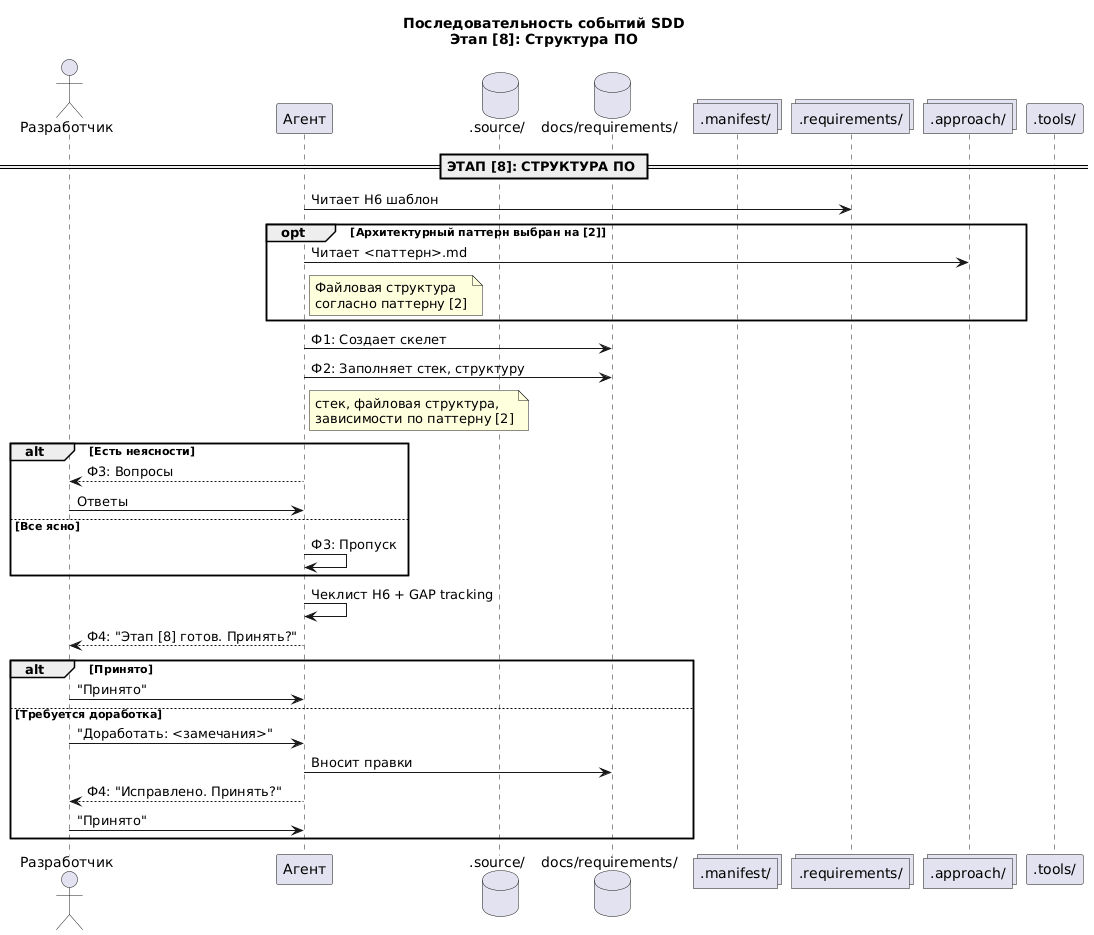

The diagram above was rendered by PlantUML. Its source (embedded in the PNG):
@startuml SDD-Sequence-14-Stage8
    title Последовательность событий SDD\nЭтап [8]: Структура ПО

    actor "Разработчик" as Dev
    participant "Агент" as Agent
    database ".source/" as Source
    database "docs/requirements/" as Docs
    collections ".manifest/" as Manifest
    collections ".requirements/" as Templates
    collections ".approach/" as Approach
    participant ".tools/" as Tools

    == ЭТАП [8]: СТРУКТУРА ПО ==

    Agent -> Templates: Читает H6 шаблон
    opt Архитектурный паттерн выбран на [2]
        Agent -> Approach: Читает <паттерн>.md
        note right of Agent: Файловая структура\nсогласно паттерну [2]
    end
    Agent -> Docs: Ф1: Создает скелет
    Agent -> Docs: Ф2: Заполняет стек, структуру
    note right of Agent: стек, файловая структура,\nзависимости по паттерну [2]
    alt Есть неясности
        Agent --> Dev: Ф3: Вопросы
        Dev -> Agent: Ответы
    else Все ясно
        Agent -> Agent: Ф3: Пропуск
    end
    Agent -> Agent: Чеклист H6 + GAP tracking
    Agent --> Dev: Ф4: "Этап [8] готов. Принять?"
    alt Принято
        Dev -> Agent: "Принято"
    else Требуется доработка
        Dev -> Agent: "Доработать: <замечания>"
        Agent -> Docs: Вносит правки
        Agent --> Dev: Ф4: "Исправлено. Принять?"
        Dev -> Agent: "Принято"
    end

    /'========================================='/
    /'  ЭТАП [9]: ТЕСТИРОВАНИЕ                 '/
    /'========================================='/


@enduml